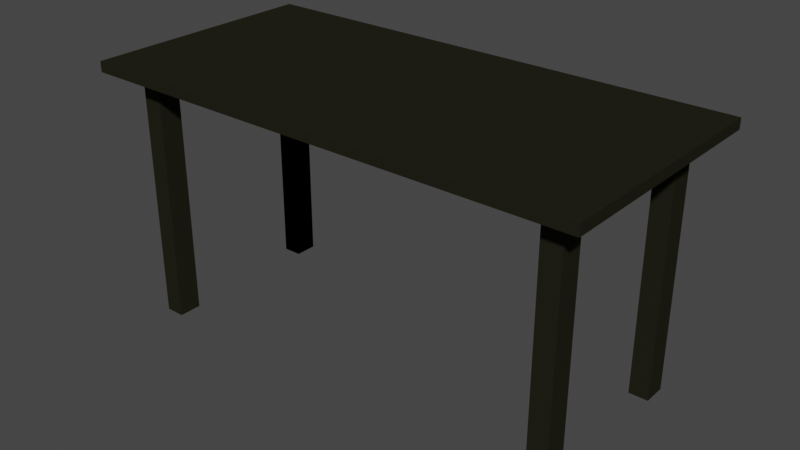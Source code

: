 # Source: desk.blend  (saved by Blender 2.80.75; exported with 4.5.12 LTS)
import bpy
from mathutils import Matrix  # noqa: F401  (used for matrix-valued properties, if any)

bpy.ops.wm.read_factory_settings(use_empty=True)
scene = bpy.context.scene
scene.name = 'Scene'

# ---- collections
col_collection = bpy.data.collections.new('Collection'); scene.collection.children.link(col_collection)

# ---- materials (node trees are filled in below, after node groups)
mat_material_001 = bpy.data.materials.new('Material.001')
mat_material_001.use_transparent_shadow = False
mat_material_001.diffuse_color = (0.01739, 0.01719, 0.01012, 1.0)
mat_material_002 = bpy.data.materials.new('Material.002')
mat_material_002.use_transparent_shadow = False
mat_material_002.diffuse_color = (0.5871, 0.1448, 0.8, 1.0)

# ---- material node trees

# ---- world
world_world = bpy.data.worlds.new('World'); scene.world = world_world
world_world.use_nodes = True; world_world.node_tree.nodes.clear()
_N = world_world.node_tree.nodes; _L = world_world.node_tree.links
n0 = _N.new('ShaderNodeOutputWorld'); n0.name = 'World Output'; n0.location = (300, 300)
n1 = _N.new('ShaderNodeBackground'); n1.name = 'Background'; n1.location = (10, 300)
n1.inputs[0].default_value = (0.05088, 0.05088, 0.05088, 1.0)
_L.new(n1.outputs[0], n0.inputs[0])
n0.is_active_output = True
world_world.color = (0.05088, 0.05088, 0.05088)
world_world.use_sun_shadow = False
world_world.sun_shadow_jitter_overblur = 0.0

# ---- meshes
me_cube_001 = bpy.data.meshes.new('Cube.001')
me_cube_001.from_pydata([(-1.0, 1.0, 1.0), (1.0, 1.0, 1.0), (1.0, 0.04334, 1.0), (-1.0, 0.04334, 1.0), (1.0, 1.0, 0.9582), (1.0, 0.04334, 0.9582), (-1.0, 1.0, 0.9582), (-1.0, 0.04334, 0.9582)], [], [(1, 0, 3, 2), (3, 7, 5, 2), (2, 5, 4, 1), (4, 6, 0, 1), (6, 7, 3, 0), (4, 5, 7, 6)])
_uv = me_cube_001.uv_layers.new(name='UVMap')
_uv.uv.foreach_set('vector', [0.625, 0.5, 0.875, 0.5, 0.875, 0.6196, 0.625, 0.6196, 0.5794, 0.3011, 0.576, 0.3011, 0.576, 0.4678, 0.5794, 0.4678, 0.625, 0.6196, 0.6198, 0.6196, 0.6198, 0.5, 0.625, 0.5, 0.6198, 0.5, 0.6198, 0.25, 0.625, 0.25, 0.625, 0.5, 0.6198, 0.25, 0.6198, 0.1304, 0.625, 0.1304, 0.625, 0.25, 0.6812, 0.5787, 0.6812, 0.6584, 0.8479, 0.6584, 0.8479, 0.5787])
me_cube_001.materials.append(mat_material_001)
me_cube_001.use_remesh_preserve_volume = False
me_cube_001.use_remesh_preserve_attributes = False
me_cube_001.use_mirror_vertex_groups = False
me_cube_001.update()
me_cube_004 = bpy.data.meshes.new('Cube.004')
me_cube_004.from_pydata([(-0.5, 0.5, -0.5), (-0.5, 0.5, 0.5), (-0.5, 0.4078, 0.5), (-0.5, 0.4078, -0.5), (-0.423, 0.5, 0.5), (-0.423, 0.4078, 0.5), (-0.423, 0.4078, -0.5), (-0.423, 0.5, -0.5)], [], [(0, 1, 4, 7), (0, 7, 6, 3), (2, 3, 6, 5), (3, 2, 1, 0), (4, 5, 6, 7), (5, 4, 1, 2)])
_uv = me_cube_004.uv_layers.new(name='UVMap')
_uv.uv.foreach_set('vector', [0.375, 0.25, 0.625, 0.25, 0.625, 0.2692, 0.375, 0.2692, 0.125, 0.5, 0.1442, 0.5, 0.1442, 0.5231, 0.125, 0.5231, 0.5907, 0.285, 0.4657, 0.285, 0.4657, 0.2946, 0.5907, 0.2946, 0.375, 0.2269, 0.625, 0.2269, 0.625, 0.25, 0.375, 0.25, 0.5834, 0.2191, 0.5834, 0.2076, 0.4584, 0.2076, 0.4584, 0.2191, 0.8558, 0.5231, 0.8558, 0.5, 0.875, 0.5, 0.875, 0.5231])
me_cube_004.materials.append(mat_material_001)
me_cube_004.use_remesh_preserve_volume = False
me_cube_004.use_remesh_preserve_attributes = False
me_cube_004.use_mirror_vertex_groups = False
me_cube_004.update()
me_cube_006 = bpy.data.meshes.new('Cube.006')
me_cube_006.from_pydata([(-0.5, 0.5, -0.5), (-0.5, 0.5, 0.5), (-0.5, 0.4078, 0.5), (-0.5, 0.4078, -0.5), (-0.423, 0.5, 0.5), (-0.423, 0.4078, 0.5), (-0.423, 0.4078, -0.5), (-0.423, 0.5, -0.5)], [], [(0, 1, 4, 7), (0, 7, 6, 3), (2, 3, 6, 5), (3, 2, 1, 0), (4, 5, 6, 7), (5, 4, 1, 2)])
_uv = me_cube_006.uv_layers.new(name='UVMap')
_uv.uv.foreach_set('vector', [0.375, 0.25, 0.625, 0.25, 0.625, 0.2692, 0.375, 0.2692, 0.125, 0.5, 0.1442, 0.5, 0.1442, 0.5231, 0.125, 0.5231, 0.5907, 0.285, 0.4657, 0.285, 0.4657, 0.2946, 0.5907, 0.2946, 0.375, 0.2269, 0.625, 0.2269, 0.625, 0.25, 0.375, 0.25, 0.5834, 0.2191, 0.5834, 0.2076, 0.4584, 0.2076, 0.4584, 0.2191, 0.8558, 0.5231, 0.8558, 0.5, 0.875, 0.5, 0.875, 0.5231])
me_cube_006.use_remesh_preserve_volume = False
me_cube_006.use_remesh_preserve_attributes = False
me_cube_006.use_mirror_vertex_groups = False
me_cube_006.update()
me_cube_007 = bpy.data.meshes.new('Cube.007')
me_cube_007.from_pydata([(-0.5, 0.5, -0.5), (-0.5, 0.5, 0.5), (-0.5, 0.4078, 0.5), (-0.5, 0.4078, -0.5), (-0.423, 0.5, 0.5), (-0.423, 0.4078, 0.5), (-0.423, 0.4078, -0.5), (-0.423, 0.5, -0.5)], [], [(0, 1, 4, 7), (0, 7, 6, 3), (2, 3, 6, 5), (3, 2, 1, 0), (4, 5, 6, 7), (5, 4, 1, 2)])
_uv = me_cube_007.uv_layers.new(name='UVMap')
_uv.uv.foreach_set('vector', [0.375, 0.25, 0.625, 0.25, 0.625, 0.2692, 0.375, 0.2692, 0.125, 0.5, 0.1442, 0.5, 0.1442, 0.5231, 0.125, 0.5231, 0.5907, 0.285, 0.4657, 0.285, 0.4657, 0.2946, 0.5907, 0.2946, 0.375, 0.2269, 0.625, 0.2269, 0.625, 0.25, 0.375, 0.25, 0.5834, 0.2191, 0.5834, 0.2076, 0.4584, 0.2076, 0.4584, 0.2191, 0.8558, 0.5231, 0.8558, 0.5, 0.875, 0.5, 0.875, 0.5231])
me_cube_007.materials.append(mat_material_001)
me_cube_007.use_remesh_preserve_volume = False
me_cube_007.use_remesh_preserve_attributes = False
me_cube_007.use_mirror_vertex_groups = False
me_cube_007.update()
me_cube_008 = bpy.data.meshes.new('Cube.008')
me_cube_008.from_pydata([(-0.5, 0.5, -0.5), (-0.5, 0.5, 0.5), (-0.5, 0.4078, 0.5), (-0.5, 0.4078, -0.5), (-0.423, 0.5, 0.5), (-0.423, 0.4078, 0.5), (-0.423, 0.4078, -0.5), (-0.423, 0.5, -0.5)], [], [(0, 1, 4, 7), (0, 7, 6, 3), (2, 3, 6, 5), (3, 2, 1, 0), (4, 5, 6, 7), (5, 4, 1, 2)])
_uv = me_cube_008.uv_layers.new(name='UVMap')
_uv.uv.foreach_set('vector', [0.375, 0.25, 0.625, 0.25, 0.625, 0.2692, 0.375, 0.2692, 0.125, 0.5, 0.1442, 0.5, 0.1442, 0.5231, 0.125, 0.5231, 0.5907, 0.285, 0.4657, 0.285, 0.4657, 0.2946, 0.5907, 0.2946, 0.375, 0.2269, 0.625, 0.2269, 0.625, 0.25, 0.375, 0.25, 0.5834, 0.2191, 0.5834, 0.2076, 0.4584, 0.2076, 0.4584, 0.2191, 0.8558, 0.5231, 0.8558, 0.5, 0.875, 0.5, 0.875, 0.5231])
me_cube_008.materials.append(mat_material_001)
me_cube_008.materials.append(mat_material_002)
me_cube_008.use_remesh_preserve_volume = False
me_cube_008.use_remesh_preserve_attributes = False
me_cube_008.use_mirror_vertex_groups = False
me_cube_008.update()
me_cube_009 = bpy.data.meshes.new('Cube.009')
me_cube_009.from_pydata([(-0.5, 0.5, -0.5), (-0.5, 0.5, 0.5), (-0.5, 0.4078, 0.5), (-0.5, 0.4078, -0.5), (-0.423, 0.5, 0.5), (-0.423, 0.4078, 0.5), (-0.423, 0.4078, -0.5), (-0.423, 0.5, -0.5)], [], [(0, 1, 4, 7), (0, 7, 6, 3), (2, 3, 6, 5), (3, 2, 1, 0), (4, 5, 6, 7), (5, 4, 1, 2)])
_uv = me_cube_009.uv_layers.new(name='UVMap')
_uv.uv.foreach_set('vector', [0.375, 0.25, 0.625, 0.25, 0.625, 0.2692, 0.375, 0.2692, 0.125, 0.5, 0.1442, 0.5, 0.1442, 0.5231, 0.125, 0.5231, 0.5907, 0.285, 0.4657, 0.285, 0.4657, 0.2946, 0.5907, 0.2946, 0.375, 0.2269, 0.625, 0.2269, 0.625, 0.25, 0.375, 0.25, 0.5834, 0.2191, 0.5834, 0.2076, 0.4584, 0.2076, 0.4584, 0.2191, 0.8558, 0.5231, 0.8558, 0.5, 0.875, 0.5, 0.875, 0.5231])
me_cube_009.materials.append(mat_material_001)
me_cube_009.use_remesh_preserve_volume = False
me_cube_009.use_remesh_preserve_attributes = False
me_cube_009.use_mirror_vertex_groups = False
me_cube_009.update()

# ---- objects
ob_cube = bpy.data.objects.new('Cube', me_cube_001)
ob_cube_001 = bpy.data.objects.new('Cube.001', me_cube_004)
ob_cube_002 = bpy.data.objects.new('Cube.002', me_cube_006)
ob_cube_003 = bpy.data.objects.new('Cube.003', me_cube_007)
ob_cube_004 = bpy.data.objects.new('Cube.004', me_cube_008)
ob_cube_005 = bpy.data.objects.new('Cube.005', me_cube_009)

# ---- transforms, parenting, visibility, modifiers, constraints
ob_cube.location = (0.0, 0.0, 0.0)
ob_cube.lineart.crease_threshold = 0.0
ob_cube_001.location = (-0.3899, 0.3958, 0.4589)
ob_cube_001.lineart.crease_threshold = 0.0
ob_cube_002.location = (-0.3899, 0.3958, 0.4589)
ob_cube_002.lineart.crease_threshold = 0.0
ob_cube_003.location = (-0.3864, -0.2692, 0.4625)
ob_cube_003.lineart.crease_threshold = 0.0
ob_cube_004.location = (1.318, 0.3958, 0.4696)
ob_cube_004.lineart.crease_threshold = 0.0
ob_cube_005.location = (1.322, -0.2677, 0.4675)
ob_cube_005.lineart.crease_threshold = 0.0

# ---- collection membership
col_collection.objects.link(ob_cube)
col_collection.objects.link(ob_cube_001)
col_collection.objects.link(ob_cube_002)
col_collection.objects.link(ob_cube_003)
col_collection.objects.link(ob_cube_004)
col_collection.objects.link(ob_cube_005)

# ---- scene / render settings (as saved in the file)
scene.frame_start = 1; scene.frame_end = 250; scene.frame_set(1)
scene.render.engine = 'BLENDER_EEVEE_NEXT'
scene.cycles.use_denoising = False
scene.cycles.samples = 128
scene.cycles.sampling_pattern = 'TABULATED_SOBOL'
scene.cycles.use_adaptive_sampling = False
scene.cycles.use_light_tree = False
scene.view_settings.view_transform = 'Filmic'
bpy.context.view_layer.update()

# ---- added for rendering (the .blend has no active camera and no usable light): camera, sun
cam_auto = bpy.data.cameras.new('AutoCamera')
cam_auto.lens = 50.0
cam_auto.sensor_width = 36.0
cam_auto.clip_end = 1000.0
ob_auto_camera = bpy.data.objects.new('AutoCamera', cam_auto)
scene.collection.objects.link(ob_auto_camera)
ob_auto_camera.location = (2.26617, -2.19774, 2.29237)
ob_auto_camera.rotation_euler = (1.09748, -7.21219e-08, 0.694738)
scene.camera = ob_auto_camera
light_auto_sun = bpy.data.lights.new('AutoSun', 'SUN')
light_auto_sun.energy = 3.0
light_auto_sun.angle = 0.0523599
ob_auto_sun = bpy.data.objects.new('AutoSun', light_auto_sun)
scene.collection.objects.link(ob_auto_sun)
ob_auto_sun.rotation_euler = (0.872665, 0.174533, 0.523599)
bpy.context.view_layer.update()
